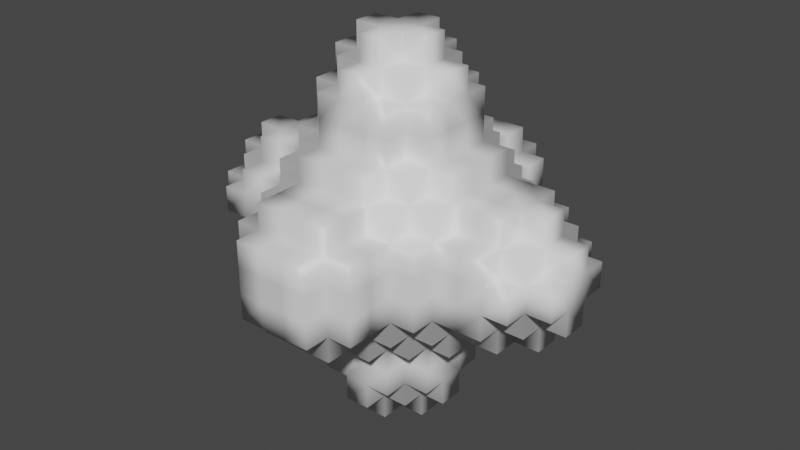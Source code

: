 # Source: Smoke.blend  (saved by Blender 3.1.7; exported with 4.5.12 LTS)
import bpy
from mathutils import Matrix  # noqa: F401  (used for matrix-valued properties, if any)

bpy.ops.wm.read_factory_settings(use_empty=True)
scene = bpy.context.scene
scene.name = 'Scene'

# ---- collections
col_collection = bpy.data.collections.new('Collection'); scene.collection.children.link(col_collection)

# ---- materials (node trees are filled in below, after node groups)
mat_material = bpy.data.materials.new('Material')
mat_material.alpha_threshold = 0.0
mat_material.use_transparent_shadow = False
mat_material.line_color = (0.0, 0.0, 0.0, 1.0)

# ---- material node trees
mat_material.use_nodes = True; mat_material.node_tree.nodes.clear()
_N = mat_material.node_tree.nodes; _L = mat_material.node_tree.links
n0 = _N.new('ShaderNodeOutputMaterial'); n0.name = 'Material Output'; n0.location = (300, 300)
n1 = _N.new('ShaderNodeBsdfPrincipled'); n1.name = 'Principled BSDF'; n1.location = (10, 300)
n1.distribution = 'GGX'
n1.subsurface_method = 'RANDOM_WALK_SKIN'
n1.inputs[2].default_value = 0.4
n1.inputs[3].default_value = 1.45
n1.inputs[27].default_value = (0.0, 0.0, 0.0, 1.0)
n1.inputs[28].default_value = 1.0
_L.new(n1.outputs[0], n0.inputs[0])
n0.is_active_output = True

# ---- world
world_world = bpy.data.worlds.new('World'); scene.world = world_world
world_world.use_nodes = True; world_world.node_tree.nodes.clear()
_N = world_world.node_tree.nodes; _L = world_world.node_tree.links
n0 = _N.new('ShaderNodeOutputWorld'); n0.name = 'World Output'; n0.location = (300, 300)
n1 = _N.new('ShaderNodeBackground'); n1.name = 'Background'; n1.location = (10, 300)
n1.inputs[0].default_value = (0.05088, 0.05088, 0.05088, 1.0)
_L.new(n1.outputs[0], n0.inputs[0])
n0.is_active_output = True
world_world.color = (0.05088, 0.05088, 0.05088)
world_world.use_sun_shadow = False
world_world.sun_shadow_jitter_overblur = 0.0

# ---- meshes
me_cube = bpy.data.meshes.new('Cube')
me_cube.from_pydata([(-2.049, -0.7922, -0.1033), (-2.049, -0.1619, -0.7336), (-2.364, -0.4771, -0.1033), (-2.364, -0.1619, -0.4184), (-2.364, -0.1619, -0.1033), (-2.049, -0.4771, -0.4184), (-2.049, -0.4771, -0.1033), (-2.049, -0.1619, -0.4184), (-2.049, -0.1619, -0.1033), (-1.733, -0.7922, -0.4184), (-1.733, -0.7922, -0.1033), (-1.418, -0.7922, -0.4184), (-1.418, -0.7922, -0.1033), (-1.733, -0.4771, -0.7336), (-1.733, -0.1619, -0.7336), (-1.418, -0.4771, -0.7336), (-1.418, -0.1619, -0.7336), (-1.733, -0.4771, -0.4184), (-1.733, -0.4771, -0.1033), (-1.733, -0.1619, -0.4184), (-1.418, -0.4771, -0.4184), (-0.7879, -1.738, -0.4184), (-0.7879, -1.738, -0.1033), (-0.7879, -1.423, -0.4184), (-0.7879, -1.423, -0.1033), (-0.4728, -2.053, -0.4184), (-0.4728, -2.053, -0.1033), (-0.1576, -2.053, -0.4184), (-0.1576, -2.053, -0.1033), (-0.4728, -1.738, -0.7336), (-0.4728, -1.423, -0.7336), (-0.1576, -1.738, -0.7336), (-0.1576, -1.423, -0.7336), (-0.4728, -1.738, -0.4184), (-0.4728, -1.738, -0.1033), (-0.4728, -1.423, -0.4184), (-0.1576, -1.738, -0.4184), (-0.7879, -0.1619, -1.994), (-0.7879, -0.4771, -1.679), (-0.7879, -0.4771, -1.364), (-0.7879, -0.1619, -1.679), (-0.7879, -0.1619, -1.364), (-0.1576, -0.7922, -1.994), (-0.4728, -0.7922, -1.679), (-0.4728, -0.7922, -1.364), (-0.1576, -0.7922, -1.679), (-0.1576, -0.7922, -1.364), (-0.4728, -0.4771, -1.994), (-0.4728, -0.1619, -2.309), (-0.4728, -0.1619, -1.994), (-0.1576, -0.4771, -2.309), (-0.1576, -0.4771, -1.994), (-0.1576, -0.1619, -2.309), (-0.1576, -0.1619, -1.994), (-0.4728, -0.4771, -1.679), (-0.4728, -0.4771, -1.364), (-0.4728, -0.1619, -1.679), (-0.1576, -0.4771, -1.679), (-1.103, -0.7922, -0.7336), (-0.7879, -1.107, -0.7336), (-0.7879, -0.7922, -1.049), (-0.7879, -0.7922, -0.7336), (-1.103, -1.107, -0.4184), (-1.103, -1.107, -0.1033), (-1.103, -0.7922, -0.4184), (-1.103, -0.7922, -0.1033), (-0.7879, -1.107, -0.4184), (-0.7879, -1.107, -0.1033), (-0.7879, -0.7922, -0.4184), (-1.103, -0.4771, -1.049), (-1.103, -0.4771, -0.7336), (-1.103, -0.1619, -1.049), (-1.103, -0.1619, -0.7336), (-0.7879, -0.4771, -1.049), (-0.7879, -0.4771, -0.7336), (-0.7879, -0.1619, -1.049), (-1.103, -0.4771, -0.4184), (-0.4728, -1.107, -1.049), (-0.4728, -1.107, -0.7336), (-0.4728, -0.7922, -1.049), (-0.4728, -0.7922, -0.7336), (-0.1576, -1.107, -1.049), (-0.1576, -1.107, -0.7336), (-0.1576, -0.7922, -1.049), (-0.4728, -1.107, -0.4184), (-0.4728, -0.4771, -1.049), (-2.049, -0.7922, 0.2119), (-2.364, -0.4771, 0.2119), (-2.364, -0.1619, 0.2119), (-2.364, -0.1619, 0.5271), (-2.049, -0.4771, 0.2119), (-2.049, -0.4771, 0.5271), (-2.049, -0.1619, 0.2119), (-2.049, -0.1619, 0.5271), (-2.049, -0.1619, 0.8422), (-1.733, -0.7922, 0.2119), (-1.733, -0.7922, 0.5271), (-1.418, -0.7922, 0.2119), (-1.418, -0.7922, 0.5271), (-1.733, -0.4771, 0.2119), (-1.733, -0.4771, 0.5271), (-1.733, -0.1619, 0.5271), (-1.418, -0.4771, 0.5271), (-1.733, -0.4771, 0.8422), (-1.733, -0.1619, 0.8422), (-1.418, -0.4771, 0.8422), (-1.418, -0.1619, 0.8422), (-0.7879, -1.738, 0.2119), (-0.7879, -1.738, 0.5271), (-0.7879, -1.423, 0.2119), (-0.7879, -1.423, 0.5271), (-0.4728, -2.053, 0.2119), (-0.4728, -2.053, 0.5271), (-0.1576, -2.053, 0.2119), (-0.1576, -2.053, 0.5271), (-0.4728, -1.738, 0.2119), (-0.4728, -1.738, 0.5271), (-0.4728, -1.423, 0.5271), (-0.1576, -1.738, 0.5271), (-0.4728, -1.738, 0.8422), (-0.4728, -1.423, 0.8422), (-0.1576, -1.738, 0.8422), (-0.1576, -1.423, 0.8422), (-1.103, -1.107, 0.2119), (-1.103, -1.107, 0.5271), (-1.103, -0.7922, 0.2119), (-1.103, -0.7922, 0.5271), (-0.7879, -1.107, 0.2119), (-0.7879, -1.107, 0.5271), (-0.7879, -0.7922, 0.5271), (-1.103, -0.7922, 0.8422), (-0.7879, -1.107, 0.8422), (-0.7879, -0.7922, 0.8422), (-0.7879, -0.7922, 1.157), (-1.103, -0.4771, 0.5271), (-1.103, -0.4771, 0.8422), (-1.103, -0.4771, 1.157), (-1.103, -0.1619, 0.8422), (-1.103, -0.1619, 1.157), (-0.7879, -0.4771, 0.8422), (-0.7879, -0.4771, 1.157), (-0.7879, -0.1619, 1.157), (-0.4728, -1.107, 0.5271), (-0.4728, -1.107, 0.8422), (-0.4728, -1.107, 1.157), (-0.4728, -0.7922, 0.8422), (-0.4728, -0.7922, 1.157), (-0.1576, -1.107, 0.8422), (-0.1576, -1.107, 1.157), (-0.1576, -0.7922, 1.157), (-0.4728, -0.4771, 1.157), (-0.7879, -0.4771, 1.473), (-0.7879, -0.4771, 1.788), (-0.7879, -0.1619, 1.473), (-0.7879, -0.1619, 1.788), (-0.7879, -0.1619, 2.103), (-0.4728, -0.7922, 1.473), (-0.4728, -0.7922, 1.788), (-0.1576, -0.7922, 1.473), (-0.1576, -0.7922, 1.788), (-0.1576, -0.7922, 2.103), (-0.4728, -0.4771, 1.473), (-0.4728, -0.4771, 1.788), (-0.4728, -0.1619, 1.788), (-0.1576, -0.4771, 1.788), (-0.4728, -0.4771, 2.103), (-0.4728, -0.1619, 2.103), (-0.4728, -0.1619, 2.418), (-0.1576, -0.4771, 2.103), (-0.1576, -0.4771, 2.418), (-0.1576, -0.1619, 2.103), (-0.1576, -0.1619, 2.418), (-2.049, 0.1533, -0.7336), (-2.364, 0.1533, -0.4184), (-2.364, 0.1533, -0.1033), (-2.364, 0.4684, -0.1033), (-2.049, 0.1533, -0.4184), (-2.049, 0.1533, -0.1033), (-2.049, 0.4684, -0.4184), (-2.049, 0.4684, -0.1033), (-2.049, 0.7836, -0.1033), (-1.733, 0.1533, -0.7336), (-1.733, 0.4684, -0.7336), (-1.418, 0.1533, -0.7336), (-1.418, 0.4684, -0.7336), (-1.733, 0.1533, -0.4184), (-1.733, 0.4684, -0.4184), (-1.733, 0.4684, -0.1033), (-1.418, 0.4684, -0.4184), (-1.733, 0.7836, -0.4184), (-1.733, 0.7836, -0.1033), (-1.418, 0.7836, -0.4184), (-1.418, 0.7836, -0.1033), (-0.7879, 0.1533, -1.994), (-0.7879, 0.1533, -1.679), (-0.7879, 0.1533, -1.364), (-0.7879, 0.4684, -1.679), (-0.7879, 0.4684, -1.364), (-0.4728, 0.1533, -2.309), (-0.4728, 0.1533, -1.994), (-0.4728, 0.4684, -1.994), (-0.1576, 0.1533, -2.309), (-0.1576, 0.1533, -1.994), (-0.1576, 0.4684, -2.309), (-0.1576, 0.4684, -1.994), (-0.4728, 0.1533, -1.679), (-0.4728, 0.4684, -1.679), (-0.4728, 0.4684, -1.364), (-0.1576, 0.4684, -1.679), (-0.1576, 0.7836, -1.994), (-0.4728, 0.7836, -1.679), (-0.4728, 0.7836, -1.364), (-0.1576, 0.7836, -1.679), (-0.1576, 0.7836, -1.364), (-1.103, 0.1533, -1.049), (-1.103, 0.1533, -0.7336), (-1.103, 0.4684, -1.049), (-1.103, 0.4684, -0.7336), (-0.7879, 0.1533, -1.049), (-0.7879, 0.4684, -1.049), (-0.7879, 0.4684, -0.7336), (-1.103, 0.4684, -0.4184), (-1.103, 0.7836, -0.7336), (-0.7879, 0.7836, -1.049), (-0.7879, 0.7836, -0.7336), (-0.7879, 1.099, -0.7336), (-1.103, 0.7836, -0.4184), (-1.103, 0.7836, -0.1033), (-1.103, 1.099, -0.4184), (-1.103, 1.099, -0.1033), (-0.7879, 0.7836, -0.4184), (-0.7879, 1.099, -0.4184), (-0.7879, 1.099, -0.1033), (-0.4728, 0.4684, -1.049), (-0.4728, 0.7836, -1.049), (-0.4728, 0.7836, -0.7336), (-0.4728, 1.099, -1.049), (-0.4728, 1.099, -0.7336), (-0.1576, 0.7836, -1.049), (-0.1576, 1.099, -1.049), (-0.1576, 1.099, -0.7336), (-0.4728, 1.099, -0.4184), (-0.7879, 1.414, -0.4184), (-0.7879, 1.414, -0.1033), (-0.7879, 1.729, -0.4184), (-0.7879, 1.729, -0.1033), (-0.4728, 1.414, -0.7336), (-0.4728, 1.729, -0.7336), (-0.1576, 1.414, -0.7336), (-0.1576, 1.729, -0.7336), (-0.4728, 1.414, -0.4184), (-0.4728, 1.729, -0.4184), (-0.4728, 1.729, -0.1033), (-0.1576, 1.729, -0.4184), (-0.4728, 2.044, -0.4184), (-0.4728, 2.044, -0.1033), (-0.1576, 2.044, -0.4184), (-0.1576, 2.044, -0.1033), (-2.364, 0.1533, 0.2119), (-2.364, 0.1533, 0.5271), (-2.364, 0.4684, 0.2119), (-2.049, 0.1533, 0.2119), (-2.049, 0.1533, 0.5271), (-2.049, 0.4684, 0.2119), (-2.049, 0.4684, 0.5271), (-2.049, 0.1533, 0.8422), (-2.049, 0.7836, 0.2119), (-1.733, 0.1533, 0.5271), (-1.733, 0.4684, 0.2119), (-1.733, 0.4684, 0.5271), (-1.418, 0.4684, 0.5271), (-1.733, 0.1533, 0.8422), (-1.733, 0.4684, 0.8422), (-1.418, 0.1533, 0.8422), (-1.418, 0.4684, 0.8422), (-1.733, 0.7836, 0.2119), (-1.733, 0.7836, 0.5271), (-1.418, 0.7836, 0.2119), (-1.418, 0.7836, 0.5271), (-1.103, 0.4684, 0.5271), (-1.103, 0.1533, 0.8422), (-1.103, 0.1533, 1.157), (-1.103, 0.4684, 0.8422), (-1.103, 0.4684, 1.157), (-0.7879, 0.1533, 1.157), (-0.7879, 0.4684, 0.8422), (-0.7879, 0.4684, 1.157), (-1.103, 0.7836, 0.2119), (-1.103, 0.7836, 0.5271), (-1.103, 1.099, 0.2119), (-1.103, 1.099, 0.5271), (-0.7879, 0.7836, 0.5271), (-0.7879, 1.099, 0.2119), (-0.7879, 1.099, 0.5271), (-1.103, 0.7836, 0.8422), (-0.7879, 0.7836, 0.8422), (-0.7879, 0.7836, 1.157), (-0.7879, 1.099, 0.8422), (-0.4728, 0.4684, 1.157), (-0.4728, 1.099, 0.5271), (-0.4728, 0.7836, 0.8422), (-0.4728, 0.7836, 1.157), (-0.4728, 1.099, 0.8422), (-0.4728, 1.099, 1.157), (-0.1576, 0.7836, 1.157), (-0.1576, 1.099, 0.8422), (-0.1576, 1.099, 1.157), (-0.7879, 0.1533, 1.473), (-0.7879, 0.1533, 1.788), (-0.7879, 0.4684, 1.473), (-0.7879, 0.4684, 1.788), (-0.7879, 0.1533, 2.103), (-0.4728, 0.1533, 1.788), (-0.4728, 0.4684, 1.473), (-0.4728, 0.4684, 1.788), (-0.1576, 0.4684, 1.788), (-0.4728, 0.1533, 2.103), (-0.4728, 0.1533, 2.418), (-0.4728, 0.4684, 2.103), (-0.1576, 0.1533, 2.103), (-0.1576, 0.1533, 2.418), (-0.1576, 0.4684, 2.103), (-0.1576, 0.4684, 2.418), (-0.4728, 0.7836, 1.473), (-0.4728, 0.7836, 1.788), (-0.1576, 0.7836, 1.473), (-0.1576, 0.7836, 1.788), (-0.1576, 0.7836, 2.103), (-0.7879, 1.414, 0.2119), (-0.7879, 1.414, 0.5271), (-0.7879, 1.729, 0.2119), (-0.7879, 1.729, 0.5271), (-0.4728, 1.414, 0.5271), (-0.4728, 1.729, 0.2119), (-0.4728, 1.729, 0.5271), (-0.1576, 1.729, 0.5271), (-0.4728, 1.414, 0.8422), (-0.4728, 1.729, 0.8422), (-0.1576, 1.414, 0.8422), (-0.1576, 1.729, 0.8422), (-0.4728, 2.044, 0.2119), (-0.4728, 2.044, 0.5271), (-0.1576, 2.044, 0.2119), (-0.1576, 2.044, 0.5271), (0.1576, -2.053, -0.4184), (0.1576, -2.053, -0.1033), (0.4728, -2.053, -0.4184), (0.4728, -2.053, -0.1033), (0.1576, -1.738, -0.7336), (0.1576, -1.423, -0.7336), (0.4728, -1.738, -0.7336), (0.4728, -1.423, -0.7336), (0.1576, -1.738, -0.4184), (0.4728, -1.738, -0.4184), (0.4728, -1.738, -0.1033), (0.4728, -1.423, -0.4184), (0.7879, -1.738, -0.4184), (0.7879, -1.738, -0.1033), (0.7879, -1.423, -0.4184), (0.7879, -1.423, -0.1033), (0.1576, -0.7922, -1.994), (0.1576, -0.7922, -1.679), (0.1576, -0.7922, -1.364), (0.4728, -0.7922, -1.679), (0.4728, -0.7922, -1.364), (0.1576, -0.4771, -2.309), (0.1576, -0.4771, -1.994), (0.1576, -0.1619, -2.309), (0.1576, -0.1619, -1.994), (0.4728, -0.4771, -1.994), (0.4728, -0.1619, -2.309), (0.4728, -0.1619, -1.994), (0.1576, -0.4771, -1.679), (0.4728, -0.4771, -1.679), (0.4728, -0.4771, -1.364), (0.4728, -0.1619, -1.679), (0.7879, -0.1619, -1.994), (0.7879, -0.4771, -1.679), (0.7879, -0.4771, -1.364), (0.7879, -0.1619, -1.679), (0.7879, -0.1619, -1.364), (0.1576, -1.107, -1.049), (0.1576, -1.107, -0.7336), (0.1576, -0.7922, -1.049), (0.4728, -1.107, -1.049), (0.4728, -1.107, -0.7336), (0.4728, -0.7922, -1.049), (0.4728, -0.7922, -0.7336), (0.4728, -1.107, -0.4184), (0.4728, -0.4771, -1.049), (0.7879, -1.107, -0.7336), (0.7879, -0.7922, -1.049), (0.7879, -0.7922, -0.7336), (1.103, -0.7922, -0.7336), (0.7879, -1.107, -0.4184), (0.7879, -1.107, -0.1033), (0.7879, -0.7922, -0.4184), (1.103, -1.107, -0.4184), (1.103, -1.107, -0.1033), (1.103, -0.7922, -0.4184), (1.103, -0.7922, -0.1033), (0.7879, -0.4771, -1.049), (0.7879, -0.4771, -0.7336), (0.7879, -0.1619, -1.049), (1.103, -0.4771, -1.049), (1.103, -0.4771, -0.7336), (1.103, -0.1619, -1.049), (1.103, -0.1619, -0.7336), (1.103, -0.4771, -0.4184), (1.418, -0.7922, -0.4184), (1.418, -0.7922, -0.1033), (1.733, -0.7922, -0.4184), (1.733, -0.7922, -0.1033), (1.418, -0.4771, -0.7336), (1.418, -0.1619, -0.7336), (1.733, -0.4771, -0.7336), (1.733, -0.1619, -0.7336), (1.418, -0.4771, -0.4184), (1.733, -0.4771, -0.4184), (1.733, -0.4771, -0.1033), (1.733, -0.1619, -0.4184), (2.049, -0.7922, -0.1033), (2.049, -0.1619, -0.7336), (2.049, -0.4771, -0.4184), (2.049, -0.4771, -0.1033), (2.049, -0.1619, -0.4184), (2.049, -0.1619, -0.1033), (2.364, -0.4771, -0.1033), (2.364, -0.1619, -0.4184), (2.364, -0.1619, -0.1033), (0.1576, -2.053, 0.2119), (0.1576, -2.053, 0.5271), (0.4728, -2.053, 0.2119), (0.4728, -2.053, 0.5271), (0.1576, -1.738, 0.5271), (0.4728, -1.738, 0.2119), (0.4728, -1.738, 0.5271), (0.4728, -1.423, 0.5271), (0.1576, -1.738, 0.8422), (0.1576, -1.423, 0.8422), (0.4728, -1.738, 0.8422), (0.4728, -1.423, 0.8422), (0.7879, -1.738, 0.2119), (0.7879, -1.738, 0.5271), (0.7879, -1.423, 0.2119), (0.7879, -1.423, 0.5271), (0.4728, -1.107, 0.5271), (0.1576, -1.107, 0.8422), (0.1576, -1.107, 1.157), (0.1576, -0.7922, 1.157), (0.4728, -1.107, 0.8422), (0.4728, -1.107, 1.157), (0.4728, -0.7922, 0.8422), (0.4728, -0.7922, 1.157), (0.4728, -0.4771, 1.157), (0.7879, -1.107, 0.2119), (0.7879, -1.107, 0.5271), (0.7879, -0.7922, 0.5271), (1.103, -1.107, 0.2119), (1.103, -1.107, 0.5271), (1.103, -0.7922, 0.2119), (1.103, -0.7922, 0.5271), (0.7879, -1.107, 0.8422), (0.7879, -0.7922, 0.8422), (0.7879, -0.7922, 1.157), (1.103, -0.7922, 0.8422), (1.103, -0.4771, 0.5271), (0.7879, -0.4771, 0.8422), (0.7879, -0.4771, 1.157), (0.7879, -0.1619, 1.157), (1.103, -0.4771, 0.8422), (1.103, -0.4771, 1.157), (1.103, -0.1619, 0.8422), (1.103, -0.1619, 1.157), (0.1576, -0.7922, 1.473), (0.1576, -0.7922, 1.788), (0.4728, -0.7922, 1.473), (0.4728, -0.7922, 1.788), (0.1576, -0.7922, 2.103), (0.1576, -0.4771, 1.788), (0.4728, -0.4771, 1.473), (0.4728, -0.4771, 1.788), (0.4728, -0.1619, 1.788), (0.1576, -0.4771, 2.103), (0.1576, -0.4771, 2.418), (0.1576, -0.1619, 2.103), (0.1576, -0.1619, 2.418), (0.4728, -0.4771, 2.103), (0.4728, -0.1619, 2.103), (0.4728, -0.1619, 2.418), (0.7879, -0.4771, 1.473), (0.7879, -0.4771, 1.788), (0.7879, -0.1619, 1.473), (0.7879, -0.1619, 1.788), (0.7879, -0.1619, 2.103), (1.418, -0.7922, 0.2119), (1.418, -0.7922, 0.5271), (1.733, -0.7922, 0.2119), (1.733, -0.7922, 0.5271), (1.418, -0.4771, 0.5271), (1.733, -0.4771, 0.2119), (1.733, -0.4771, 0.5271), (1.733, -0.1619, 0.5271), (1.418, -0.4771, 0.8422), (1.418, -0.1619, 0.8422), (1.733, -0.4771, 0.8422), (1.733, -0.1619, 0.8422), (2.049, -0.7922, 0.2119), (2.049, -0.4771, 0.2119), (2.049, -0.4771, 0.5271), (2.049, -0.1619, 0.2119), (2.049, -0.1619, 0.5271), (2.364, -0.4771, 0.2119), (2.364, -0.1619, 0.2119), (2.364, -0.1619, 0.5271), (2.049, -0.1619, 0.8422), (0.1576, 0.1533, -2.309), (0.1576, 0.1533, -1.994), (0.1576, 0.4684, -2.309), (0.1576, 0.4684, -1.994), (0.4728, 0.1533, -2.309), (0.4728, 0.1533, -1.994), (0.4728, 0.4684, -1.994), (0.1576, 0.4684, -1.679), (0.4728, 0.1533, -1.679), (0.4728, 0.4684, -1.679), (0.4728, 0.4684, -1.364), (0.1576, 0.7836, -1.994), (0.1576, 0.7836, -1.679), (0.1576, 0.7836, -1.364), (0.4728, 0.7836, -1.679), (0.4728, 0.7836, -1.364), (0.7879, 0.1533, -1.994), (0.7879, 0.1533, -1.679), (0.7879, 0.1533, -1.364), (0.7879, 0.4684, -1.679), (0.7879, 0.4684, -1.364), (0.4728, 0.4684, -1.049), (0.1576, 0.7836, -1.049), (0.1576, 1.099, -1.049), (0.1576, 1.099, -0.7336), (0.4728, 0.7836, -1.049), (0.4728, 0.7836, -0.7336), (0.4728, 1.099, -1.049), (0.4728, 1.099, -0.7336), (0.4728, 1.099, -0.4184), (0.7879, 0.1533, -1.049), (0.7879, 0.4684, -1.049), (0.7879, 0.4684, -0.7336), (1.103, 0.1533, -1.049), (1.103, 0.1533, -0.7336), (1.103, 0.4684, -1.049), (1.103, 0.4684, -0.7336), (1.103, 0.4684, -0.4184), (0.7879, 0.7836, -1.049), (0.7879, 0.7836, -0.7336), (0.7879, 1.099, -0.7336), (1.103, 0.7836, -0.7336), (0.7879, 0.7836, -0.4184), (0.7879, 1.099, -0.4184), (0.7879, 1.099, -0.1033), (1.103, 0.7836, -0.4184), (1.103, 0.7836, -0.1033), (1.103, 1.099, -0.4184), (1.103, 1.099, -0.1033), (0.1576, 1.414, -0.7336), (0.1576, 1.729, -0.7336), (0.4728, 1.414, -0.7336), (0.4728, 1.729, -0.7336), (0.1576, 1.729, -0.4184), (0.4728, 1.414, -0.4184), (0.4728, 1.729, -0.4184), (0.4728, 1.729, -0.1033), (0.1576, 2.044, -0.4184), (0.1576, 2.044, -0.1033), (0.4728, 2.044, -0.4184), (0.4728, 2.044, -0.1033), (0.7879, 1.414, -0.4184), (0.7879, 1.414, -0.1033), (0.7879, 1.729, -0.4184), (0.7879, 1.729, -0.1033), (1.418, 0.1533, -0.7336), (1.418, 0.4684, -0.7336), (1.733, 0.1533, -0.7336), (1.733, 0.4684, -0.7336), (1.418, 0.4684, -0.4184), (1.733, 0.1533, -0.4184), (1.733, 0.4684, -0.4184), (1.733, 0.4684, -0.1033), (1.418, 0.7836, -0.4184), (1.418, 0.7836, -0.1033), (1.733, 0.7836, -0.4184), (1.733, 0.7836, -0.1033), (2.049, 0.1533, -0.7336), (2.049, 0.1533, -0.4184), (2.049, 0.1533, -0.1033), (2.049, 0.4684, -0.4184), (2.049, 0.4684, -0.1033), (2.364, 0.1533, -0.4184), (2.364, 0.1533, -0.1033), (2.364, 0.4684, -0.1033), (2.049, 0.7836, -0.1033), (0.4728, 0.4684, 1.157), (0.4728, 1.099, 0.5271), (0.1576, 0.7836, 1.157), (0.1576, 1.099, 0.8422), (0.1576, 1.099, 1.157), (0.4728, 0.7836, 0.8422), (0.4728, 0.7836, 1.157), (0.4728, 1.099, 0.8422), (0.4728, 1.099, 1.157), (1.103, 0.4684, 0.5271), (0.7879, 0.1533, 1.157), (0.7879, 0.4684, 0.8422), (0.7879, 0.4684, 1.157), (1.103, 0.1533, 0.8422), (1.103, 0.1533, 1.157), (1.103, 0.4684, 0.8422), (1.103, 0.4684, 1.157), (0.7879, 0.7836, 0.5271), (0.7879, 1.099, 0.2119), (0.7879, 1.099, 0.5271), (1.103, 0.7836, 0.2119), (1.103, 0.7836, 0.5271), (1.103, 1.099, 0.2119), (1.103, 1.099, 0.5271), (0.7879, 0.7836, 0.8422), (0.7879, 0.7836, 1.157), (0.7879, 1.099, 0.8422), (1.103, 0.7836, 0.8422), (0.1576, 0.4684, 1.788), (0.4728, 0.1533, 1.788), (0.4728, 0.4684, 1.473), (0.4728, 0.4684, 1.788), (0.1576, 0.1533, 2.103), (0.1576, 0.1533, 2.418), (0.1576, 0.4684, 2.103), (0.1576, 0.4684, 2.418), (0.4728, 0.1533, 2.103), (0.4728, 0.1533, 2.418), (0.4728, 0.4684, 2.103), (0.1576, 0.7836, 1.473), (0.1576, 0.7836, 1.788), (0.4728, 0.7836, 1.473), (0.4728, 0.7836, 1.788), (0.1576, 0.7836, 2.103), (0.7879, 0.1533, 1.473), (0.7879, 0.1533, 1.788), (0.7879, 0.4684, 1.473), (0.7879, 0.4684, 1.788), (0.7879, 0.1533, 2.103), (0.1576, 1.729, 0.5271), (0.4728, 1.414, 0.5271), (0.4728, 1.729, 0.2119), (0.4728, 1.729, 0.5271), (0.1576, 1.414, 0.8422), (0.1576, 1.729, 0.8422), (0.4728, 1.414, 0.8422), (0.4728, 1.729, 0.8422), (0.1576, 2.044, 0.2119), (0.1576, 2.044, 0.5271), (0.4728, 2.044, 0.2119), (0.4728, 2.044, 0.5271), (0.7879, 1.414, 0.2119), (0.7879, 1.414, 0.5271), (0.7879, 1.729, 0.2119), (0.7879, 1.729, 0.5271), (1.418, 0.4684, 0.5271), (1.733, 0.1533, 0.5271), (1.733, 0.4684, 0.2119), (1.733, 0.4684, 0.5271), (1.418, 0.1533, 0.8422), (1.418, 0.4684, 0.8422), (1.733, 0.1533, 0.8422), (1.733, 0.4684, 0.8422), (1.418, 0.7836, 0.2119), (1.418, 0.7836, 0.5271), (1.733, 0.7836, 0.2119), (1.733, 0.7836, 0.5271), (2.049, 0.1533, 0.2119), (2.049, 0.1533, 0.5271), (2.049, 0.4684, 0.2119), (2.049, 0.4684, 0.5271), (2.364, 0.1533, 0.2119), (2.364, 0.1533, 0.5271), (2.364, 0.4684, 0.2119), (2.049, 0.1533, 0.8422), (2.049, 0.7836, 0.2119)], [], [(5, 6, 8, 7), (3, 7, 8, 4), (2, 4, 8, 6), (9, 11, 12, 10), (13, 14, 16, 15), (5, 17, 18, 6), (5, 7, 19, 17), (9, 10, 18, 17), (9, 17, 20, 11), (13, 17, 19, 14), (13, 15, 20, 17), (1, 14, 19, 7), (0, 6, 18, 10), (21, 22, 24, 23), (25, 27, 28, 26), (29, 30, 32, 31), (21, 33, 34, 22), (21, 23, 35, 33), (25, 26, 34, 33), (25, 33, 36, 27), (29, 33, 35, 30), (29, 31, 36, 33), (38, 39, 41, 40), (43, 45, 46, 44), (50, 51, 53, 52), (48, 52, 53, 49), (47, 49, 53, 51), (38, 54, 55, 39), (38, 40, 56, 54), (43, 44, 55, 54), (43, 54, 57, 45), (47, 54, 56, 49), (47, 51, 57, 54), (42, 45, 57, 51), (37, 49, 56, 40), (62, 63, 65, 64), (62, 66, 67, 63), (62, 64, 68, 66), (69, 70, 72, 71), (69, 73, 74, 70), (69, 71, 75, 73), (77, 78, 80, 79), (77, 81, 82, 78), (77, 79, 83, 81), (60, 79, 80, 61), (59, 61, 80, 78), (60, 61, 74, 73), (58, 70, 74, 61), (59, 66, 68, 61), (58, 61, 68, 64), (58, 64, 76, 70), (59, 78, 84, 66), (60, 73, 85, 79), (11, 64, 65, 12), (15, 16, 72, 70), (15, 70, 76, 20), (11, 20, 76, 64), (30, 78, 82, 32), (23, 24, 67, 66), (30, 35, 84, 78), (23, 66, 84, 35), (39, 73, 75, 41), (44, 46, 83, 79), (44, 79, 85, 55), (39, 55, 85, 73), (90, 91, 93, 92), (88, 92, 93, 89), (90, 92, 88, 87), (95, 97, 98, 96), (105, 106, 104, 103), (90, 99, 100, 91), (100, 101, 93, 91), (95, 96, 100, 99), (98, 102, 100, 96), (100, 103, 104, 101), (100, 102, 105, 103), (93, 101, 104, 94), (95, 99, 90, 86), (107, 108, 110, 109), (111, 113, 114, 112), (121, 122, 120, 119), (107, 115, 116, 108), (116, 117, 110, 108), (111, 112, 116, 115), (114, 118, 116, 112), (116, 119, 120, 117), (116, 118, 121, 119), (123, 124, 126, 125), (123, 127, 128, 124), (128, 129, 126, 124), (135, 136, 138, 137), (135, 139, 140, 136), (140, 141, 138, 136), (143, 144, 146, 145), (143, 147, 148, 144), (148, 149, 146, 144), (132, 145, 146, 133), (143, 145, 132, 131), (132, 133, 140, 139), (132, 139, 135, 130), (128, 131, 132, 129), (126, 129, 132, 130), (126, 130, 135, 134), (128, 142, 143, 131), (146, 150, 140, 133), (151, 152, 154, 153), (156, 158, 159, 157), (168, 169, 171, 170), (166, 170, 171, 167), (168, 170, 166, 165), (151, 161, 162, 152), (162, 163, 154, 152), (156, 157, 162, 161), (159, 164, 162, 157), (162, 165, 166, 163), (162, 164, 168, 165), (159, 160, 168, 164), (154, 163, 166, 155), (97, 125, 126, 98), (135, 137, 106, 105), (102, 134, 135, 105), (126, 134, 102, 98), (109, 110, 128, 127), (122, 147, 143, 120), (117, 120, 143, 142), (117, 142, 128, 110), (140, 151, 153, 141), (146, 149, 158, 156), (146, 156, 161, 150), (140, 150, 161, 151), (176, 177, 179, 178), (174, 177, 176, 173), (174, 175, 179, 177), (181, 182, 184, 183), (190, 192, 191, 189), (179, 187, 186, 178), (176, 178, 186, 185), (186, 187, 190, 189), (186, 189, 191, 188), (181, 185, 186, 182), (186, 188, 184, 182), (176, 185, 181, 172), (179, 180, 190, 187), (194, 195, 197, 196), (201, 202, 204, 203), (199, 202, 201, 198), (199, 200, 204, 202), (211, 213, 212, 210), (197, 207, 206, 196), (194, 196, 206, 205), (206, 207, 211, 210), (206, 210, 212, 208), (199, 205, 206, 200), (206, 208, 204, 200), (204, 208, 212, 209), (194, 205, 199, 193), (214, 215, 217, 216), (217, 220, 219, 216), (214, 216, 219, 218), (226, 227, 229, 228), (229, 232, 231, 228), (226, 228, 231, 230), (234, 235, 237, 236), (237, 240, 239, 236), (234, 236, 239, 238), (224, 235, 234, 223), (224, 225, 237, 235), (219, 220, 224, 223), (217, 222, 224, 220), (224, 230, 231, 225), (226, 230, 224, 222), (217, 221, 226, 222), (231, 241, 237, 225), (219, 223, 234, 233), (242, 243, 245, 244), (246, 247, 249, 248), (255, 257, 256, 254), (245, 252, 251, 244), (242, 244, 251, 250), (251, 252, 255, 254), (251, 254, 256, 253), (246, 250, 251, 247), (251, 253, 249, 247), (183, 184, 217, 215), (192, 227, 226, 191), (188, 221, 217, 184), (188, 191, 226, 221), (237, 246, 248, 240), (231, 232, 243, 242), (237, 241, 250, 246), (231, 242, 250, 241), (195, 218, 219, 197), (234, 238, 213, 211), (207, 233, 234, 211), (219, 233, 207, 197), (261, 262, 264, 263), (259, 262, 261, 258), (261, 263, 260, 258), (273, 274, 272, 271), (276, 278, 277, 275), (264, 269, 268, 263), (267, 269, 264, 262), (268, 269, 276, 275), (270, 278, 276, 269), (267, 271, 272, 269), (272, 274, 270, 269), (265, 271, 267, 262), (268, 275, 266, 263), (280, 281, 283, 282), (283, 286, 285, 282), (284, 286, 283, 281), (287, 288, 290, 289), (290, 293, 292, 289), (291, 293, 290, 288), (300, 301, 303, 302), (303, 306, 305, 302), (304, 306, 303, 301), (296, 301, 300, 295), (300, 302, 297, 295), (285, 286, 296, 295), (285, 295, 294, 282), (291, 295, 297, 293), (294, 295, 291, 288), (279, 282, 294, 288), (297, 302, 299, 293), (298, 301, 296, 286), (307, 308, 310, 309), (319, 320, 322, 321), (317, 320, 319, 316), (319, 321, 318, 316), (324, 326, 325, 323), (310, 314, 313, 309), (312, 314, 310, 308), (313, 314, 324, 323), (315, 326, 324, 314), (312, 316, 318, 314), (318, 321, 315, 314), (315, 321, 327, 326), (311, 316, 312, 308), (328, 329, 331, 330), (338, 339, 337, 336), (341, 343, 342, 340), (331, 334, 333, 330), (332, 334, 331, 329), (333, 334, 341, 340), (335, 343, 341, 334), (332, 336, 337, 334), (337, 339, 335, 334), (280, 282, 274, 273), (278, 288, 287, 277), (274, 282, 279, 270), (279, 288, 278, 270), (292, 293, 329, 328), (305, 338, 336, 302), (299, 302, 336, 332), (299, 332, 329, 293), (284, 307, 309, 286), (323, 325, 304, 301), (298, 313, 323, 301), (309, 313, 298, 286), (344, 346, 347, 345), (348, 349, 351, 350), (358, 359, 357, 356), (353, 356, 357, 354), (353, 355, 358, 356), (353, 354, 347, 346), (344, 352, 353, 346), (351, 355, 353, 350), (348, 350, 353, 352), (361, 363, 364, 362), (367, 368, 366, 365), (367, 370, 371, 368), (366, 368, 371, 369), (379, 380, 378, 377), (373, 377, 378, 374), (373, 375, 379, 377), (373, 374, 364, 363), (361, 372, 373, 363), (371, 375, 373, 369), (366, 369, 373, 372), (366, 372, 361, 360), (371, 376, 379, 375), (386, 387, 385, 384), (381, 384, 385, 382), (381, 383, 386, 384), (399, 400, 398, 397), (394, 397, 398, 395), (394, 396, 399, 397), (406, 407, 405, 404), (401, 404, 405, 402), (401, 403, 406, 404), (386, 391, 392, 387), (385, 387, 392, 390), (401, 402, 392, 391), (392, 402, 405, 393), (392, 396, 394, 390), (392, 393, 399, 396), (405, 408, 399, 393), (385, 390, 394, 388), (386, 389, 401, 391), (409, 411, 412, 410), (413, 414, 416, 415), (425, 426, 424, 423), (425, 428, 429, 426), (424, 426, 429, 427), (418, 423, 424, 419), (418, 420, 425, 423), (418, 419, 412, 411), (409, 417, 418, 411), (416, 420, 418, 415), (413, 415, 418, 417), (416, 422, 425, 420), (412, 419, 424, 421), (399, 409, 410, 400), (405, 407, 414, 413), (405, 413, 417, 408), (399, 408, 417, 409), (349, 382, 385, 351), (394, 395, 359, 358), (385, 388, 355, 351), (355, 388, 394, 358), (362, 364, 386, 383), (380, 403, 401, 378), (374, 389, 386, 364), (374, 378, 401, 389), (430, 432, 433, 431), (440, 441, 439, 438), (444, 445, 443, 442), (435, 442, 443, 436), (443, 445, 437, 436), (435, 436, 433, 432), (433, 436, 434, 431), (437, 441, 440, 436), (434, 436, 440, 438), (452, 453, 451, 450), (447, 450, 451, 448), (451, 453, 449, 448), (460, 461, 459, 458), (455, 458, 459, 456), (459, 461, 457, 456), (472, 473, 471, 470), (467, 470, 471, 468), (471, 473, 469, 468), (452, 463, 464, 453), (462, 463, 452, 450), (467, 468, 464, 463), (465, 470, 467, 463), (457, 463, 462, 456), (457, 461, 465, 463), (466, 470, 465, 461), (446, 456, 462, 450), (464, 468, 454, 453), (474, 476, 477, 475), (485, 486, 484, 483), (485, 488, 489, 486), (487, 488, 485, 483), (492, 493, 491, 490), (480, 490, 491, 481), (491, 493, 482, 481), (480, 481, 477, 476), (477, 481, 479, 475), (482, 488, 487, 481), (479, 481, 487, 483), (479, 483, 478, 475), (482, 493, 494, 488), (495, 497, 498, 496), (505, 506, 504, 503), (510, 511, 509, 508), (510, 513, 514, 511), (512, 513, 510, 508), (500, 508, 509, 501), (509, 511, 502, 501), (500, 501, 498, 497), (498, 501, 499, 496), (502, 506, 505, 501), (499, 501, 505, 503), (502, 511, 515, 506), (507, 508, 500, 497), (460, 495, 496, 461), (503, 504, 472, 470), (466, 499, 503, 470), (496, 499, 466, 461), (455, 456, 445, 444), (441, 450, 447, 439), (446, 450, 441, 437), (445, 456, 446, 437), (449, 453, 476, 474), (469, 492, 490, 468), (454, 480, 476, 453), (454, 468, 490, 480), (518, 519, 517, 516), (517, 521, 520, 516), (517, 519, 522, 521), (529, 531, 530, 528), (535, 536, 534, 533), (526, 536, 535, 525), (524, 525, 535, 533), (530, 531, 526, 525), (523, 528, 530, 525), (522, 525, 524, 521), (523, 525, 522, 519), (527, 528, 523, 519), (524, 533, 532, 521), (543, 544, 542, 541), (540, 544, 543, 539), (538, 539, 543, 541), (551, 552, 550, 549), (548, 552, 551, 547), (546, 547, 551, 549), (563, 564, 562, 561), (560, 564, 563, 559), (558, 559, 563, 561), (542, 555, 554, 541), (542, 544, 556, 555), (554, 555, 548, 547), (548, 555, 557, 552), (556, 559, 558, 555), (558, 561, 557, 555), (557, 561, 553, 552), (545, 559, 556, 544), (537, 541, 554, 547), (565, 566, 568, 567), (574, 576, 575, 573), (579, 580, 578, 577), (572, 580, 579, 571), (570, 571, 579, 577), (575, 576, 572, 571), (569, 573, 575, 571), (568, 571, 570, 567), (569, 571, 568, 566), (581, 582, 584, 583), (590, 592, 591, 589), (596, 597, 595, 594), (595, 599, 598, 594), (595, 597, 600, 599), (588, 597, 596, 587), (586, 587, 596, 594), (591, 592, 588, 587), (585, 589, 591, 587), (584, 587, 586, 583), (585, 587, 584, 582), (586, 594, 593, 583), (588, 592, 601, 597), (550, 552, 582, 581), (562, 590, 589, 561), (553, 585, 582, 552), (553, 561, 589, 585), (540, 565, 567, 544), (577, 578, 560, 559), (567, 570, 545, 544), (545, 570, 577, 559), (538, 541, 531, 529), (536, 547, 546, 534), (531, 541, 537, 526), (537, 547, 536, 526), (609, 610, 608, 607), (606, 610, 609, 605), (608, 610, 606, 604), (617, 618, 616, 615), (614, 618, 617, 613), (616, 618, 614, 612), (624, 625, 623, 622), (621, 625, 624, 620), (623, 625, 621, 619), (608, 627, 626, 607), (626, 628, 609, 607), (626, 627, 614, 613), (617, 629, 626, 613), (621, 628, 626, 619), (626, 629, 623, 619), (623, 629, 617, 611), (609, 628, 621, 603), (614, 627, 608, 602), (636, 637, 635, 634), (635, 639, 638, 634), (638, 640, 636, 634), (642, 644, 643, 641), (648, 649, 647, 646), (633, 649, 648, 632), (647, 649, 633, 631), (643, 644, 633, 632), (633, 644, 642, 630), (633, 640, 638, 631), (636, 640, 633, 630), (642, 645, 636, 630), (638, 650, 647, 631), (657, 658, 656, 655), (660, 662, 661, 659), (665, 666, 664, 663), (654, 666, 665, 653), (664, 666, 654, 652), (661, 662, 654, 653), (654, 662, 660, 651), (654, 658, 657, 652), (656, 658, 654, 651), (673, 674, 672, 671), (676, 678, 677, 675), (681, 682, 680, 679), (680, 684, 683, 679), (683, 685, 681, 679), (670, 682, 681, 669), (680, 682, 670, 668), (677, 678, 670, 669), (670, 678, 676, 667), (670, 674, 673, 668), (672, 674, 670, 667), (673, 686, 680, 668), (681, 687, 677, 669), (671, 672, 617, 615), (623, 676, 675, 622), (617, 672, 667, 611), (667, 676, 623, 611), (663, 664, 621, 620), (609, 657, 655, 605), (652, 657, 609, 603), (621, 664, 652, 603), (641, 643, 608, 604), (614, 648, 646, 612), (608, 643, 632, 602), (632, 648, 614, 602), (27, 344, 345, 28), (31, 32, 349, 348), (31, 348, 352, 36), (27, 36, 352, 344), (45, 361, 362, 46), (50, 365, 366, 51), (50, 52, 367, 365), (42, 360, 361, 45), (42, 51, 366, 360), (81, 381, 382, 82), (81, 83, 383, 381), (46, 362, 383, 83), (32, 82, 382, 349), (113, 430, 431, 114), (438, 439, 122, 121), (118, 434, 438, 121), (431, 434, 118, 114), (147, 447, 448, 148), (448, 449, 149, 148), (158, 474, 475, 159), (168, 483, 484, 169), (484, 486, 171, 169), (159, 475, 478, 160), (478, 483, 168, 160), (149, 449, 474, 158), (439, 447, 147, 122), (204, 519, 518, 203), (201, 203, 518, 516), (213, 529, 528, 212), (212, 528, 527, 209), (204, 209, 527, 519), (240, 540, 539, 239), (238, 239, 539, 538), (248, 249, 566, 565), (257, 574, 573, 256), (253, 569, 566, 249), (253, 256, 573, 569), (238, 538, 529, 213), (240, 248, 565, 540), (306, 606, 605, 305), (604, 606, 306, 304), (322, 637, 636, 321), (635, 637, 322, 320), (326, 642, 641, 325), (327, 645, 642, 326), (636, 645, 327, 321), (655, 656, 339, 338), (343, 660, 659, 342), (339, 656, 651, 335), (651, 660, 343, 335), (325, 641, 604, 304), (605, 655, 338, 305), (48, 49, 199, 198), (48, 198, 201, 52), (40, 41, 195, 194), (37, 40, 194, 193), (37, 193, 199, 49), (14, 181, 183, 16), (3, 4, 174, 173), (3, 173, 176, 7), (1, 7, 176, 172), (1, 172, 181, 14), (71, 72, 215, 214), (71, 214, 218, 75), (41, 75, 218, 195), (16, 183, 215, 72), (520, 521, 371, 370), (367, 516, 520, 370), (533, 534, 380, 379), (532, 533, 379, 376), (371, 521, 532, 376), (549, 550, 407, 406), (403, 546, 549, 406), (414, 581, 583, 416), (598, 599, 429, 428), (425, 594, 598, 428), (593, 594, 425, 422), (416, 583, 593, 422), (534, 546, 403, 380), (407, 550, 581, 414), (88, 89, 259, 258), (93, 262, 259, 89), (106, 273, 271, 104), (93, 94, 265, 262), (104, 271, 265, 94), (137, 138, 281, 280), (141, 284, 281, 138), (153, 154, 308, 307), (166, 167, 317, 316), (171, 320, 317, 167), (154, 155, 311, 308), (166, 316, 311, 155), (141, 153, 307, 284), (137, 280, 273, 106), (615, 616, 473, 472), (473, 616, 612, 469), (683, 684, 514, 513), (514, 684, 680, 511), (506, 673, 671, 504), (680, 686, 515, 511), (515, 686, 673, 506), (646, 647, 493, 492), (638, 639, 489, 488), (489, 639, 635, 486), (647, 650, 494, 493), (494, 650, 638, 488), (612, 646, 492, 469), (504, 671, 615, 472), (2, 87, 88, 4), (2, 6, 90, 87), (10, 12, 97, 95), (0, 86, 90, 6), (0, 10, 95, 86), (22, 107, 109, 24), (26, 28, 113, 111), (26, 111, 115, 34), (22, 34, 115, 107), (63, 123, 125, 65), (63, 67, 127, 123), (24, 109, 127, 67), (12, 65, 125, 97), (174, 258, 260, 175), (260, 263, 179, 175), (275, 277, 192, 190), (179, 263, 266, 180), (266, 275, 190, 180), (227, 287, 289, 229), (289, 292, 232, 229), (243, 328, 330, 245), (340, 342, 257, 255), (252, 333, 340, 255), (330, 333, 252, 245), (232, 292, 328, 243), (277, 287, 227, 192), (345, 347, 432, 430), (359, 444, 442, 357), (354, 435, 432, 347), (354, 357, 442, 435), (400, 460, 458, 398), (395, 398, 458, 455), (410, 412, 497, 495), (429, 513, 512, 427), (424, 427, 512, 508), (424, 508, 507, 421), (412, 421, 507, 497), (395, 455, 444, 359), (400, 410, 495, 460), (564, 624, 622, 562), (620, 624, 564, 560), (659, 661, 576, 574), (580, 665, 663, 578), (576, 661, 653, 572), (653, 665, 580, 572), (675, 677, 592, 590), (600, 685, 683, 599), (681, 685, 600, 597), (601, 687, 681, 597), (677, 687, 601, 592), (578, 663, 620, 560), (622, 675, 590, 562), (4, 88, 258, 174), (599, 683, 513, 429), (28, 345, 430, 113), (342, 659, 574, 257), (52, 201, 516, 367), (486, 635, 320, 171)])
me_cube.polygons.foreach_set('use_smooth', [True] * 686)
me_cube.materials.append(mat_material)
me_cube.use_remesh_preserve_volume = False
me_cube.use_remesh_preserve_attributes = False
me_cube.use_mirror_vertex_groups = False
me_cube.update()

# ---- objects
ob_smoke = bpy.data.objects.new('Smoke', me_cube)

# ---- transforms, parenting, visibility, modifiers, constraints
ob_smoke.location = (0.0, 0.0, 0.0)
ob_smoke.lock_rotations_4d = False
ob_smoke.empty_display_type = 'ARROWS'
ob_smoke.lineart.crease_threshold = 0.0

# ---- collection membership
col_collection.objects.link(ob_smoke)

# ---- scene / render settings (as saved in the file)
scene.frame_start = 1; scene.frame_end = 250; scene.frame_set(0)
scene.render.engine = 'BLENDER_EEVEE_NEXT'
scene.cycles.sampling_pattern = 'TABULATED_SOBOL'
scene.cycles.use_light_tree = False
scene.view_settings.view_transform = 'Filmic'
bpy.context.view_layer.update()

# ---- added for rendering (the .blend has no active camera and no usable light): camera, sun
cam_auto = bpy.data.cameras.new('AutoCamera')
cam_auto.lens = 50.0
cam_auto.sensor_width = 36.0
cam_auto.clip_end = 1000.0
ob_auto_camera = bpy.data.objects.new('AutoCamera', cam_auto)
scene.collection.objects.link(ob_auto_camera)
ob_auto_camera.location = (7.25503, -8.71034, 5.85834)
ob_auto_camera.rotation_euler = (1.09748, -7.21219e-08, 0.694738)
scene.camera = ob_auto_camera
light_auto_sun = bpy.data.lights.new('AutoSun', 'SUN')
light_auto_sun.energy = 3.0
light_auto_sun.angle = 0.0523599
ob_auto_sun = bpy.data.objects.new('AutoSun', light_auto_sun)
scene.collection.objects.link(ob_auto_sun)
ob_auto_sun.rotation_euler = (0.872665, 0.174533, 0.523599)
bpy.context.view_layer.update()
